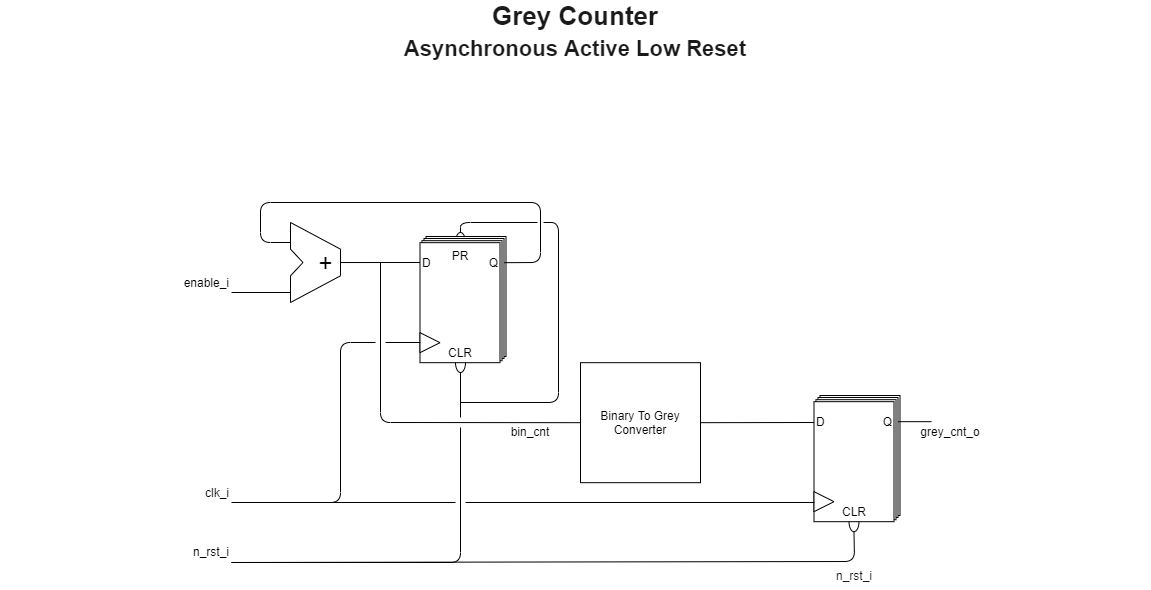

The diagram above was exported from draw.io. Its source (the exported page's mxGraphModel, read from the mxfile embedded in the PNG):
<mxGraphModel dx="538" dy="987" grid="1" gridSize="10" guides="1" tooltips="1" connect="1" arrows="1" fold="1" page="1" pageScale="1" pageWidth="1169" pageHeight="827" math="0" shadow="0">
  <root>
    <mxCell id="0" />
    <mxCell id="1" parent="0" />
    <mxCell id="6Lvur97-N-Ydk3jazc2e-112" value="" style="ellipse;whiteSpace=wrap;html=1;fontSize=12;align=center;fillColor=none;" vertex="1" parent="1">
      <mxGeometry x="1634" y="250" width="10" height="20" as="geometry" />
    </mxCell>
    <mxCell id="6Lvur97-N-Ydk3jazc2e-105" value="&lt;font&gt;&lt;font style=&quot;font-size: 26px&quot;&gt;Grey Counter&lt;/font&gt;&lt;br&gt;&lt;span style=&quot;font-size: 22px&quot;&gt;Asynchronous Active Low Reset&lt;/span&gt;&lt;br&gt;&lt;br&gt;&lt;/font&gt;" style="text;html=1;align=center;verticalAlign=middle;whiteSpace=wrap;rounded=0;fontFamily=Helvetica;fontSize=26;fontStyle=1;fontColor=#1A1A1A;container=0;" vertex="1" parent="1">
      <mxGeometry x="1179" y="20" width="1150" height="90" as="geometry" />
    </mxCell>
    <mxCell id="6Lvur97-N-Ydk3jazc2e-1" value="" style="rounded=0;whiteSpace=wrap;html=1;fontSize=12;align=center;" vertex="1" parent="1">
      <mxGeometry x="1998.5" y="413" width="80" height="120" as="geometry" />
    </mxCell>
    <mxCell id="6Lvur97-N-Ydk3jazc2e-2" value="" style="rounded=0;whiteSpace=wrap;html=1;fontSize=12;align=center;" vertex="1" parent="1">
      <mxGeometry x="1996.5" y="415" width="80" height="120" as="geometry" />
    </mxCell>
    <mxCell id="6Lvur97-N-Ydk3jazc2e-4" value="" style="endArrow=none;html=1;strokeWidth=1;fontSize=12;" edge="1" parent="1">
      <mxGeometry x="1752.5" y="379.18000000000006" width="50" height="50" as="geometry">
        <mxPoint x="2076.5" y="439.18000000000006" as="sourcePoint" />
        <mxPoint x="2110.0000000000264" y="439.18000000000006" as="targetPoint" />
      </mxGeometry>
    </mxCell>
    <mxCell id="6Lvur97-N-Ydk3jazc2e-5" value="" style="endArrow=none;html=1;strokeWidth=1;fontSize=12;entryX=0.5;entryY=1;entryDx=0;entryDy=0;endFill=0;" edge="1" parent="1" target="6Lvur97-N-Ydk3jazc2e-7">
      <mxGeometry x="1752.5" y="379.18000000000006" width="50" height="50" as="geometry">
        <mxPoint x="1410" y="580" as="sourcePoint" />
        <mxPoint x="2062.5" y="549.18" as="targetPoint" />
        <Array as="points">
          <mxPoint x="2033" y="579" />
        </Array>
      </mxGeometry>
    </mxCell>
    <mxCell id="6Lvur97-N-Ydk3jazc2e-6" value="n_rst_i" style="text;html=1;strokeColor=none;fillColor=none;align=center;verticalAlign=middle;whiteSpace=wrap;rounded=0;fontSize=12;fontColor=#1A1A1A;" vertex="1" parent="1">
      <mxGeometry x="1992.5" y="579.18" width="80" height="28.24" as="geometry" />
    </mxCell>
    <mxCell id="6Lvur97-N-Ydk3jazc2e-7" value="" style="ellipse;whiteSpace=wrap;html=1;fontSize=12;align=center;fillColor=none;" vertex="1" parent="1">
      <mxGeometry x="2027.5" y="529.1800000000001" width="10" height="20" as="geometry" />
    </mxCell>
    <mxCell id="6Lvur97-N-Ydk3jazc2e-8" value="" style="rounded=0;whiteSpace=wrap;html=1;fontSize=12;align=center;" vertex="1" parent="1">
      <mxGeometry x="1994.5" y="417.18000000000006" width="80" height="120" as="geometry" />
    </mxCell>
    <mxCell id="6Lvur97-N-Ydk3jazc2e-9" value="" style="rounded=0;whiteSpace=wrap;html=1;fontSize=12;align=center;" vertex="1" parent="1">
      <mxGeometry x="1992.5" y="419.18000000000006" width="80" height="120" as="geometry" />
    </mxCell>
    <mxCell id="6Lvur97-N-Ydk3jazc2e-10" value="D" style="text;html=1;strokeColor=none;fillColor=none;align=left;verticalAlign=middle;whiteSpace=wrap;rounded=0;fontSize=12;" vertex="1" parent="1">
      <mxGeometry x="1992.5" y="419.18000000000006" width="40" height="40" as="geometry" />
    </mxCell>
    <mxCell id="6Lvur97-N-Ydk3jazc2e-11" value="Q" style="text;html=1;strokeColor=none;fillColor=none;align=right;verticalAlign=middle;whiteSpace=wrap;rounded=0;fontSize=12;" vertex="1" parent="1">
      <mxGeometry x="2032.5" y="419.18000000000006" width="40" height="40" as="geometry" />
    </mxCell>
    <mxCell id="6Lvur97-N-Ydk3jazc2e-12" value="" style="triangle;whiteSpace=wrap;html=1;fontSize=12;align=right;" vertex="1" parent="1">
      <mxGeometry x="1992.5" y="509.18000000000006" width="20" height="20" as="geometry" />
    </mxCell>
    <mxCell id="6Lvur97-N-Ydk3jazc2e-17" value="" style="endArrow=none;html=1;strokeWidth=1;fontSize=12;exitX=1;exitY=0.5;exitDx=0;exitDy=0;" edge="1" parent="1" source="6Lvur97-N-Ydk3jazc2e-57">
      <mxGeometry x="1635" y="379.05999999999995" width="50" height="50" as="geometry">
        <mxPoint x="1959" y="439.06000000000006" as="sourcePoint" />
        <mxPoint x="1992.5000000000264" y="440" as="targetPoint" />
      </mxGeometry>
    </mxCell>
    <mxCell id="6Lvur97-N-Ydk3jazc2e-18" value="" style="rounded=0;whiteSpace=wrap;html=1;fontSize=12;align=center;" vertex="1" parent="1">
      <mxGeometry x="1604.5" y="254" width="80" height="120" as="geometry" />
    </mxCell>
    <mxCell id="6Lvur97-N-Ydk3jazc2e-19" value="" style="rounded=0;whiteSpace=wrap;html=1;fontSize=12;align=center;" vertex="1" parent="1">
      <mxGeometry x="1602.5" y="256" width="80" height="120" as="geometry" />
    </mxCell>
    <mxCell id="6Lvur97-N-Ydk3jazc2e-20" value="" style="endArrow=none;html=1;strokeWidth=1;fontSize=12;endFill=0;" edge="1" parent="1">
      <mxGeometry x="1358.5" y="220.18" width="50" height="50" as="geometry">
        <mxPoint x="1682.5" y="280.17999999999995" as="sourcePoint" />
        <mxPoint x="1469" y="260" as="targetPoint" />
        <Array as="points">
          <mxPoint x="1719" y="280" />
          <mxPoint x="1719" y="220" />
          <mxPoint x="1439" y="220" />
          <mxPoint x="1439" y="260" />
        </Array>
      </mxGeometry>
    </mxCell>
    <mxCell id="6Lvur97-N-Ydk3jazc2e-21" value="" style="endArrow=none;html=1;strokeWidth=1;fontSize=12;endFill=0;" edge="1" parent="1">
      <mxGeometry x="1358.5" y="220.18" width="50" height="50" as="geometry">
        <mxPoint x="1410" y="580" as="sourcePoint" />
        <mxPoint x="1639" y="445" as="targetPoint" />
        <Array as="points">
          <mxPoint x="1639" y="580" />
        </Array>
      </mxGeometry>
    </mxCell>
    <mxCell id="6Lvur97-N-Ydk3jazc2e-23" value="" style="ellipse;whiteSpace=wrap;html=1;fontSize=12;align=center;fillColor=none;" vertex="1" parent="1">
      <mxGeometry x="1634" y="370" width="10" height="20" as="geometry" />
    </mxCell>
    <mxCell id="6Lvur97-N-Ydk3jazc2e-24" value="" style="rounded=0;whiteSpace=wrap;html=1;fontSize=12;align=center;" vertex="1" parent="1">
      <mxGeometry x="1600.5" y="258.18" width="80" height="120" as="geometry" />
    </mxCell>
    <mxCell id="6Lvur97-N-Ydk3jazc2e-25" value="" style="rounded=0;whiteSpace=wrap;html=1;fontSize=12;align=center;" vertex="1" parent="1">
      <mxGeometry x="1598.5" y="260.18" width="80" height="120" as="geometry" />
    </mxCell>
    <mxCell id="6Lvur97-N-Ydk3jazc2e-26" value="D" style="text;html=1;strokeColor=none;fillColor=none;align=left;verticalAlign=middle;whiteSpace=wrap;rounded=0;fontSize=12;" vertex="1" parent="1">
      <mxGeometry x="1598.5" y="260.18" width="40" height="40" as="geometry" />
    </mxCell>
    <mxCell id="6Lvur97-N-Ydk3jazc2e-27" value="Q" style="text;html=1;strokeColor=none;fillColor=none;align=right;verticalAlign=middle;whiteSpace=wrap;rounded=0;fontSize=12;" vertex="1" parent="1">
      <mxGeometry x="1638.5" y="260.18" width="40" height="40" as="geometry" />
    </mxCell>
    <mxCell id="6Lvur97-N-Ydk3jazc2e-28" value="" style="triangle;whiteSpace=wrap;html=1;fontSize=12;align=right;" vertex="1" parent="1">
      <mxGeometry x="1598.5" y="350.18" width="20" height="20" as="geometry" />
    </mxCell>
    <mxCell id="6Lvur97-N-Ydk3jazc2e-30" value="" style="endArrow=none;html=1;strokeWidth=1;fontSize=12;exitX=1.001;exitY=0.501;exitDx=0;exitDy=0;exitPerimeter=0;endFill=0;" edge="1" parent="1" source="6Lvur97-N-Ydk3jazc2e-44">
      <mxGeometry x="1241" y="220.06" width="50" height="50" as="geometry">
        <mxPoint x="1565" y="280.06000000000006" as="sourcePoint" />
        <mxPoint x="1598.5000000000266" y="280" as="targetPoint" />
      </mxGeometry>
    </mxCell>
    <mxCell id="6Lvur97-N-Ydk3jazc2e-43" value="" style="group;" vertex="1" connectable="0" parent="1">
      <mxGeometry x="1469" y="240" width="50" height="80" as="geometry" />
    </mxCell>
    <mxCell id="6Lvur97-N-Ydk3jazc2e-36" value="" style="endArrow=none;html=1;" edge="1" parent="6Lvur97-N-Ydk3jazc2e-43">
      <mxGeometry width="50" height="50" relative="1" as="geometry">
        <mxPoint x="50" y="53.33333333333333" as="sourcePoint" />
        <mxPoint x="50" y="26.666666666666664" as="targetPoint" />
      </mxGeometry>
    </mxCell>
    <mxCell id="6Lvur97-N-Ydk3jazc2e-37" value="" style="endArrow=none;html=1;" edge="1" parent="6Lvur97-N-Ydk3jazc2e-43">
      <mxGeometry width="50" height="50" relative="1" as="geometry">
        <mxPoint y="80" as="sourcePoint" />
        <mxPoint x="50" y="53.33333333333333" as="targetPoint" />
      </mxGeometry>
    </mxCell>
    <mxCell id="6Lvur97-N-Ydk3jazc2e-38" value="" style="endArrow=none;html=1;" edge="1" parent="6Lvur97-N-Ydk3jazc2e-43">
      <mxGeometry width="50" height="50" relative="1" as="geometry">
        <mxPoint as="sourcePoint" />
        <mxPoint x="50" y="26.666666666666664" as="targetPoint" />
      </mxGeometry>
    </mxCell>
    <mxCell id="6Lvur97-N-Ydk3jazc2e-39" value="" style="endArrow=none;html=1;" edge="1" parent="6Lvur97-N-Ydk3jazc2e-43">
      <mxGeometry width="50" height="50" relative="1" as="geometry">
        <mxPoint y="80" as="sourcePoint" />
        <mxPoint y="53.33333333333333" as="targetPoint" />
      </mxGeometry>
    </mxCell>
    <mxCell id="6Lvur97-N-Ydk3jazc2e-40" value="" style="endArrow=none;html=1;" edge="1" parent="6Lvur97-N-Ydk3jazc2e-43">
      <mxGeometry width="50" height="50" relative="1" as="geometry">
        <mxPoint y="26.666666666666664" as="sourcePoint" />
        <mxPoint as="targetPoint" />
      </mxGeometry>
    </mxCell>
    <mxCell id="6Lvur97-N-Ydk3jazc2e-41" value="" style="endArrow=none;html=1;" edge="1" parent="6Lvur97-N-Ydk3jazc2e-43">
      <mxGeometry width="50" height="50" relative="1" as="geometry">
        <mxPoint y="26.666666666666664" as="sourcePoint" />
        <mxPoint x="12.5" y="40" as="targetPoint" />
      </mxGeometry>
    </mxCell>
    <mxCell id="6Lvur97-N-Ydk3jazc2e-42" value="" style="endArrow=none;html=1;" edge="1" parent="6Lvur97-N-Ydk3jazc2e-43">
      <mxGeometry width="50" height="50" relative="1" as="geometry">
        <mxPoint x="12.5" y="40" as="sourcePoint" />
        <mxPoint y="53.33333333333333" as="targetPoint" />
      </mxGeometry>
    </mxCell>
    <mxCell id="6Lvur97-N-Ydk3jazc2e-44" value="+" style="text;html=1;align=center;verticalAlign=middle;resizable=0;points=[];autosize=1;fontSize=24;" vertex="1" parent="6Lvur97-N-Ydk3jazc2e-43">
      <mxGeometry x="20" y="25" width="30" height="30" as="geometry" />
    </mxCell>
    <mxCell id="6Lvur97-N-Ydk3jazc2e-46" value="" style="endArrow=none;html=1;fontSize=24;endFill=0;" edge="1" parent="1">
      <mxGeometry x="1370" y="220" width="50" height="50" as="geometry">
        <mxPoint x="1410" y="310" as="sourcePoint" />
        <mxPoint x="1469" y="310" as="targetPoint" />
      </mxGeometry>
    </mxCell>
    <mxCell id="6Lvur97-N-Ydk3jazc2e-57" value="Binary To Grey Converter" style="rounded=0;whiteSpace=wrap;html=1;fontSize=12;" vertex="1" parent="1">
      <mxGeometry x="1759" y="380.18" width="120" height="120" as="geometry" />
    </mxCell>
    <mxCell id="6Lvur97-N-Ydk3jazc2e-58" value="" style="endArrow=none;html=1;fontSize=12;exitX=0;exitY=0.5;exitDx=0;exitDy=0;endFill=0;entryX=0;entryY=0.5;entryDx=0;entryDy=0;" edge="1" parent="1" target="6Lvur97-N-Ydk3jazc2e-57">
      <mxGeometry x="1370" y="220" width="50" height="50" as="geometry">
        <mxPoint x="1559" y="280" as="sourcePoint" />
        <mxPoint x="1749" y="440" as="targetPoint" />
        <Array as="points">
          <mxPoint x="1559" y="440" />
        </Array>
      </mxGeometry>
    </mxCell>
    <mxCell id="6Lvur97-N-Ydk3jazc2e-59" value="bin_cnt" style="text;html=1;strokeColor=none;fillColor=none;align=center;verticalAlign=middle;whiteSpace=wrap;rounded=0;fontSize=12;" vertex="1" parent="1">
      <mxGeometry x="1669" y="439.18" width="79.5" height="20" as="geometry" />
    </mxCell>
    <mxCell id="6Lvur97-N-Ydk3jazc2e-61" value="grey_cnt_o" style="text;html=1;strokeColor=none;fillColor=none;align=center;verticalAlign=middle;whiteSpace=wrap;rounded=0;fontSize=12;" vertex="1" parent="1">
      <mxGeometry x="2089" y="439.18" width="79.5" height="20" as="geometry" />
    </mxCell>
    <mxCell id="6Lvur97-N-Ydk3jazc2e-63" value="" style="endArrow=none;html=1;fontSize=12;entryX=0.5;entryY=1;entryDx=0;entryDy=0;" edge="1" parent="1" target="6Lvur97-N-Ydk3jazc2e-23">
      <mxGeometry x="1370" y="220" width="50" height="50" as="geometry">
        <mxPoint x="1639" y="435" as="sourcePoint" />
        <mxPoint x="1669" y="400" as="targetPoint" />
      </mxGeometry>
    </mxCell>
    <mxCell id="6Lvur97-N-Ydk3jazc2e-64" value="" style="endArrow=none;html=1;strokeWidth=1;fontSize=12;endFill=0;" edge="1" parent="1">
      <mxGeometry x="1238.5" y="135.18" width="50" height="50" as="geometry">
        <mxPoint x="1410" y="520" as="sourcePoint" />
        <mxPoint x="1554" y="360" as="targetPoint" />
        <Array as="points">
          <mxPoint x="1519" y="520" />
          <mxPoint x="1519" y="360" />
        </Array>
      </mxGeometry>
    </mxCell>
    <mxCell id="6Lvur97-N-Ydk3jazc2e-65" value="" style="endArrow=none;html=1;fontSize=12;" edge="1" parent="1">
      <mxGeometry x="1370" y="220" width="50" height="50" as="geometry">
        <mxPoint x="1564" y="360" as="sourcePoint" />
        <mxPoint x="1599" y="360" as="targetPoint" />
      </mxGeometry>
    </mxCell>
    <mxCell id="6Lvur97-N-Ydk3jazc2e-66" value="" style="endArrow=none;html=1;fontSize=12;" edge="1" parent="1">
      <mxGeometry x="1370" y="220" width="50" height="50" as="geometry">
        <mxPoint x="1644" y="520" as="sourcePoint" />
        <mxPoint x="1993" y="520" as="targetPoint" />
      </mxGeometry>
    </mxCell>
    <mxCell id="6Lvur97-N-Ydk3jazc2e-67" value="" style="endArrow=none;html=1;fontSize=12;" edge="1" parent="1">
      <mxGeometry x="1370" y="220" width="50" height="50" as="geometry">
        <mxPoint x="1489" y="520" as="sourcePoint" />
        <mxPoint x="1634" y="520" as="targetPoint" />
      </mxGeometry>
    </mxCell>
    <mxCell id="6Lvur97-N-Ydk3jazc2e-68" value="clk_i" style="text;html=1;strokeColor=none;fillColor=none;align=right;verticalAlign=middle;whiteSpace=wrap;rounded=0;fontSize=12;" vertex="1" parent="1">
      <mxGeometry x="1370" y="500.18" width="40" height="20" as="geometry" />
    </mxCell>
    <mxCell id="6Lvur97-N-Ydk3jazc2e-69" value="n_rst_i" style="text;html=1;strokeColor=none;fillColor=none;align=right;verticalAlign=middle;whiteSpace=wrap;rounded=0;fontSize=12;" vertex="1" parent="1">
      <mxGeometry x="1370" y="559.18" width="40" height="20" as="geometry" />
    </mxCell>
    <mxCell id="6Lvur97-N-Ydk3jazc2e-70" value="CLR" style="text;html=1;strokeColor=none;fillColor=none;align=center;verticalAlign=bottom;whiteSpace=wrap;rounded=0;fontSize=12;" vertex="1" parent="1">
      <mxGeometry x="2012.5" y="499.18000000000006" width="40" height="40" as="geometry" />
    </mxCell>
    <mxCell id="6Lvur97-N-Ydk3jazc2e-71" value="CLR" style="text;html=1;strokeColor=none;fillColor=none;align=center;verticalAlign=bottom;whiteSpace=wrap;rounded=0;fontSize=12;" vertex="1" parent="1">
      <mxGeometry x="1619" y="340.18000000000006" width="40" height="40" as="geometry" />
    </mxCell>
    <mxCell id="6Lvur97-N-Ydk3jazc2e-106" value="enable_i" style="text;html=1;strokeColor=none;fillColor=none;align=right;verticalAlign=middle;whiteSpace=wrap;rounded=0;fontSize=12;" vertex="1" parent="1">
      <mxGeometry x="1370" y="290" width="40" height="20" as="geometry" />
    </mxCell>
    <mxCell id="6Lvur97-N-Ydk3jazc2e-108" value="PR" style="text;html=1;strokeColor=none;fillColor=none;align=center;verticalAlign=top;whiteSpace=wrap;rounded=0;fontSize=12;" vertex="1" parent="1">
      <mxGeometry x="1619" y="260.18000000000006" width="40" height="40" as="geometry" />
    </mxCell>
    <mxCell id="6Lvur97-N-Ydk3jazc2e-109" value="" style="endArrow=none;html=1;fontSize=12;" edge="1" parent="1">
      <mxGeometry x="1380" y="230" width="50" height="50" as="geometry">
        <mxPoint x="1639" y="420" as="sourcePoint" />
        <mxPoint x="1722" y="240" as="targetPoint" />
        <Array as="points">
          <mxPoint x="1737" y="420" />
          <mxPoint x="1737" y="240" />
        </Array>
      </mxGeometry>
    </mxCell>
    <mxCell id="6Lvur97-N-Ydk3jazc2e-110" value="" style="endArrow=none;html=1;fontSize=12;" edge="1" parent="1">
      <mxGeometry x="1417" y="50" width="50" height="50" as="geometry">
        <mxPoint x="1639" y="250" as="sourcePoint" />
        <mxPoint x="1716" y="240" as="targetPoint" />
        <Array as="points">
          <mxPoint x="1639" y="240" />
        </Array>
      </mxGeometry>
    </mxCell>
  </root>
</mxGraphModel>